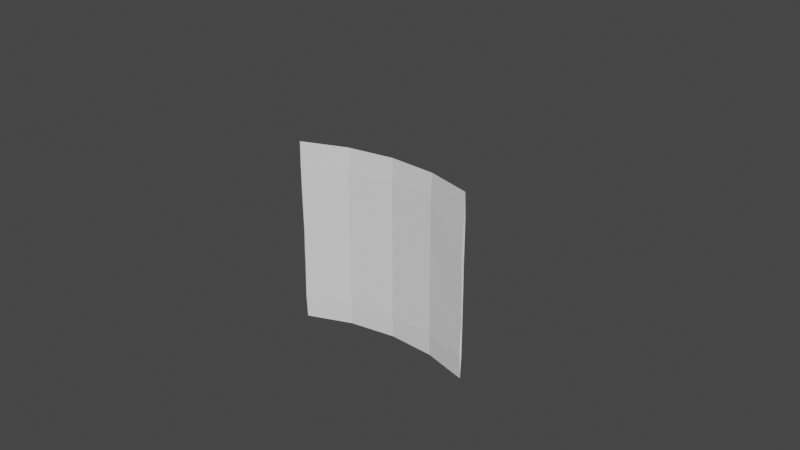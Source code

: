 # Source: curved.blend  (saved by Blender 2.80.75; exported with 4.5.12 LTS)
import bpy
from mathutils import Matrix  # noqa: F401  (used for matrix-valued properties, if any)

bpy.ops.wm.read_factory_settings(use_empty=True)
scene = bpy.context.scene
scene.name = 'Scene'

# ---- collections
col_collection = bpy.data.collections.new('Collection'); scene.collection.children.link(col_collection)

# ---- world
world_world = bpy.data.worlds.new('World'); scene.world = world_world
world_world.use_nodes = True; world_world.node_tree.nodes.clear()
_N = world_world.node_tree.nodes; _L = world_world.node_tree.links
n0 = _N.new('ShaderNodeOutputWorld'); n0.name = 'World Output'; n0.location = (300, 300)
n1 = _N.new('ShaderNodeBackground'); n1.name = 'Background'; n1.location = (10, 300)
n1.inputs[0].default_value = (0.05088, 0.05088, 0.05088, 1.0)
_L.new(n1.outputs[0], n0.inputs[0])
n0.is_active_output = True
world_world.color = (0.05088, 0.05088, 0.05088)
world_world.use_sun_shadow = False
world_world.sun_shadow_jitter_overblur = 0.0

# ---- meshes
me_plane = bpy.data.meshes.new('Plane')
me_plane.from_pydata([(-0.9649, -1.0, 0.09835), (0.9697, -1.0, -0.009394), (-0.9649, 1.0, 0.09835), (0.9697, 1.0, -0.009394), (0.9697, -1.0, -0.009394), (0.9697, 1.0, -0.009394), (-0.9649, 1.0, 0.09835), (-0.9649, -1.0, 0.09835), (-0.9649, 0.5, 0.09835), (-0.9649, 9.174e-08, 0.09835), (-0.9649, -0.5, 0.09835), (0.9697, -1.0, -0.009394), (0.9697, -1.0, -0.009394), (0.9697, -1.0, -0.009394), (0.9697, -0.5, -0.009394), (0.9697, 9.617e-08, -0.009394), (0.9697, 0.5, -0.009394), (-0.9649, 1.0, 0.09835), (-0.9649, 1.0, 0.09835), (-0.9649, 1.0, 0.09835), (-0.5013, -1.0, -0.08625), (-0.009282, -1.0, -0.1683), (0.4888, -1.0, -0.142), (0.9697, 1.0, -0.009394), (0.9697, 1.0, -0.009394), (0.9697, 1.0, -0.009394), (0.9697, -0.5, -0.009394), (0.9697, 9.617e-08, -0.009394), (0.9697, 0.5, -0.009394), (0.4888, 1.0, -0.142), (-0.009283, 1.0, -0.1683), (-0.5013, 1.0, -0.08625), (-0.9649, -1.0, 0.09835), (-0.9649, -1.0, 0.09835), (-0.9649, -1.0, 0.09835), (-0.9649, -0.5, 0.09835), (-0.9649, 9.174e-08, 0.09835), (-0.9649, 0.5, 0.09835), (0.9697, -0.5, -0.009394), (0.9697, -0.5, -0.009394), (0.9697, -0.5, -0.009394), (0.9697, 8.127e-08, -0.009394), (0.9697, 6.637e-08, -0.009394), (0.9697, 6.637e-08, -0.009394), (0.9697, 0.5, -0.009394), (0.9697, 0.5, -0.009394), (0.9697, 0.5, -0.009394), (-0.5013, -0.5, -0.08625), (-0.009282, -0.5, -0.1683), (0.4888, -0.5, -0.142), (-0.5013, 7.783e-08, -0.08625), (-0.009283, 6.264e-08, -0.1683), (0.4888, 6.312e-08, -0.142), (-0.5013, 0.5, -0.08625), (-0.009283, 0.5, -0.1683), (0.4888, 0.5, -0.142), (-0.9649, -0.5, 0.09835), (-0.9649, -0.5, 0.09835), (-0.9649, -0.5, 0.09835), (-0.9649, 7.684e-08, 0.09835), (-0.9649, 6.194e-08, 0.09835), (-0.9649, 6.194e-08, 0.09835), (-0.9649, 0.5, 0.09835), (-0.9649, 0.5, 0.09835), (-0.9649, 0.5, 0.09835), (0.9697, -0.75, -0.01939), (0.9797, -0.25, -0.009394), (0.9697, 0.25, -0.01939), (0.9797, 0.75, -0.009394), (-0.958, 0.9928, 0.09764), (-0.958, 0.9928, 0.09764), (-0.9749, 1.0, 0.09835), (-0.958, 0.9928, 0.09764), (0.9666, -0.75, 9.081e-05), (0.9756, -0.25, -0.001277), (0.9616, 0.25, -0.003552), (0.9599, 0.75, -0.011), (-0.9669, -0.75, 0.1082), (-0.9587, -0.25, 0.1062), (-0.9565, 0.25, 0.1037), (-0.9669, 0.75, 0.1082), (0.9797, -0.75, -0.009394), (0.9697, -0.75, -0.01939), (0.9732, -0.75, -0.01878), (0.9627, -0.25, -0.01646), (0.9627, -0.25, -0.002323), (0.9697, -0.25, -0.01939), (0.9697, 0.25, -0.01939), (0.9627, 0.25, -0.01646), (0.9697, 0.25, -0.01939), (0.9618, 0.7439, -0.009317), (0.9797, 0.75, -0.009393), (0.9627, 0.75, -0.01646), (-0.4986, -0.75, -0.07662), (-0.008714, -0.75, -0.1583), (0.4872, -0.75, -0.1321), (-0.4986, -0.25, -0.07662), (-0.008714, -0.25, -0.1583), (0.4872, -0.25, -0.1321), (-0.4986, 0.25, -0.07662), (-0.008714, 0.25, -0.1583), (0.4872, 0.25, -0.1321), (-0.4986, 0.75, -0.07662), (-0.008714, 0.75, -0.1583), (0.4872, 0.75, -0.1321), (-0.9649, -0.75, 0.08835), (-0.9649, -0.75, 0.08835), (-0.9719, -0.75, 0.09128), (-0.9578, -0.5, 0.09128), (-0.9744, -0.25, 0.09519), (-0.9552, -0.2475, 0.09737), (-0.9649, -0.25, 0.08835), (-0.9649, 7.684e-08, 0.08835), (-0.9719, 9.174e-08, 0.09128), (-0.9578, 0.25, 0.09128), (-0.9552, 0.2475, 0.09737), (-0.9649, 0.49, 0.09835), (-0.9749, 0.5, 0.09835), (-0.9554, 0.5, 0.09519), (-0.9649, 0.75, 0.08835)], [], [(42, 43, 40, 39), (14, 65, 1), (27, 26, 49, 52), (45, 46, 43, 42), (91, 92, 23, 24), (76, 90, 25, 5), (3, 68, 16), (73, 95, 22, 4), (11, 4, 26, 38), (12, 11, 38, 39), (13, 12, 39, 40), (44, 45, 42, 41), (1, 13, 40, 14), (16, 67, 15), (62, 63, 60, 59), (15, 14, 40, 43), (16, 15, 43, 46), (95, 94, 21, 22), (3, 16, 46, 23), (24, 23, 46, 45), (25, 24, 45, 44), (5, 25, 44, 28), (27, 28, 44, 41), (26, 27, 41, 38), (80, 102, 31, 6), (51, 52, 49, 48), (54, 55, 52, 51), (103, 104, 29, 30), (104, 76, 5, 29), (77, 107, 34, 7), (20, 7, 35, 47), (21, 20, 47, 48), (22, 21, 48, 49), (4, 22, 49, 26), (59, 60, 57, 56), (5, 28, 55, 29), (107, 106, 33, 34), (19, 72, 71), (108, 112, 9, 10), (30, 29, 55, 54), (31, 30, 54, 53), (6, 31, 53, 37), (36, 37, 53, 50), (35, 36, 50, 47), (116, 72, 2, 8), (106, 105, 32, 33), (63, 64, 61, 60), (18, 70, 17), (17, 69, 6), (118, 114, 115), (0, 10, 56, 32), (33, 32, 56, 57), (34, 33, 57, 58), (98, 95, 73, 74), (7, 34, 58, 35), (117, 114, 118), (65, 83, 13, 1), (64, 17, 6, 37), (18, 17, 64, 63), (19, 18, 63, 62), (94, 93, 20, 21), (62, 8, 2, 19), (9, 8, 62, 59), (10, 9, 59, 56), (60, 61, 58, 57), (15, 66, 14), (84, 85, 88, 87), (94, 95, 98, 97), (6, 69, 80), (81, 82, 85, 84), (65, 66, 86, 83), (66, 67, 89, 86), (67, 68, 92, 89), (111, 107, 77, 78), (104, 101, 75, 76), (76, 75, 87, 90), (75, 74, 84, 87), (74, 73, 81, 84), (110, 111, 115, 114), (18, 71, 70), (93, 94, 97, 96), (109, 108, 105), (108, 10, 0), (80, 79, 99, 102), (79, 78, 96, 99), (78, 77, 93, 96), (106, 107, 111, 110), (82, 83, 86, 85), (81, 73, 4, 11), (115, 111, 78, 79), (105, 106, 110, 109), (113, 109, 110), (119, 70, 118), (41, 42, 39, 38), (53, 54, 51, 50), (85, 86, 89, 88), (70, 119, 69, 17), (70, 71, 117, 118), (71, 72, 116, 117), (69, 119, 80), (88, 89, 92, 91), (14, 66, 65), (15, 67, 66), (16, 68, 67), (97, 98, 101, 100), (83, 82, 12, 13), (99, 100, 103, 102), (119, 115, 79, 80), (100, 101, 104, 103), (101, 98, 74, 75), (36, 35, 58, 61), (90, 91, 24, 25), (112, 109, 113), (114, 117, 113), (96, 97, 100, 99), (2, 72, 19), (114, 113, 110), (119, 118, 115), (108, 0, 32, 105), (102, 103, 30, 31), (109, 112, 108), (87, 88, 91, 90), (19, 71, 18), (82, 81, 11, 12), (28, 27, 52, 55), (93, 77, 7, 20), (50, 51, 48, 47), (37, 36, 61, 64), (68, 3, 23, 92), (112, 113, 117, 116), (112, 116, 8, 9)])
_uv = me_plane.uv_layers.new(name='UVMap')
_uv.uv.foreach_set('vector', [1.0, 0.5, 1.0, 0.5, 1.0, 0.25, 1.0, 0.25, 1.0, 0.25, 1.0, 0.125, 1.0, 0.0, 1.0, 0.5, 1.0, 0.25, 0.75, 0.25, 0.75, 0.5, 1.0, 0.75, 1.0, 0.75, 1.0, 0.5, 1.0, 0.5, 1.0, 0.875, 1.0, 0.875, 1.0, 1.0, 1.0, 1.0, 1.0, 0.875, 1.0, 0.875, 1.0, 1.0, 1.0, 1.0, 1.0, 1.0, 1.0, 0.875, 1.0, 0.75, 1.0, 0.125, 0.75, 0.125, 0.75, 0.0, 1.0, 0.0, 1.0, 0.0, 1.0, 0.0, 1.0, 0.25, 1.0, 0.25, 1.0, 0.0, 1.0, 0.0, 1.0, 0.25, 1.0, 0.25, 1.0, 0.0, 1.0, 0.0, 1.0, 0.25, 1.0, 0.25, 1.0, 0.75, 1.0, 0.75, 1.0, 0.5, 1.0, 0.5, 1.0, 0.0, 1.0, 0.0, 1.0, 0.25, 1.0, 0.25, 1.0, 0.75, 1.0, 0.625, 1.0, 0.5, 0.0, 0.75, 0.0, 0.75, 0.0, 0.5, 0.0, 0.5, 1.0, 0.5, 1.0, 0.25, 1.0, 0.25, 1.0, 0.5, 1.0, 0.75, 1.0, 0.5, 1.0, 0.5, 1.0, 0.75, 0.75, 0.125, 0.5, 0.125, 0.5, 0.0, 0.75, 0.0, 1.0, 1.0, 1.0, 0.75, 1.0, 0.75, 1.0, 1.0, 1.0, 1.0, 1.0, 1.0, 1.0, 0.75, 1.0, 0.75, 1.0, 1.0, 1.0, 1.0, 1.0, 0.75, 1.0, 0.75, 1.0, 1.0, 1.0, 1.0, 1.0, 0.75, 1.0, 0.75, 1.0, 0.5, 1.0, 0.75, 1.0, 0.75, 1.0, 0.5, 1.0, 0.25, 1.0, 0.5, 1.0, 0.5, 1.0, 0.25, 0.0, 0.875, 0.25, 0.875, 0.25, 1.0, 0.0, 1.0, 0.5, 0.5, 0.75, 0.5, 0.75, 0.25, 0.5, 0.25, 0.5, 0.75, 0.75, 0.75, 0.75, 0.5, 0.5, 0.5, 0.5, 0.875, 0.75, 0.875, 0.75, 1.0, 0.5, 1.0, 0.75, 0.875, 1.0, 0.875, 1.0, 1.0, 0.75, 1.0, 0.0, 0.125, 0.0, 0.125, 0.0, 0.0, 0.0, 0.0, 0.25, 0.0, 0.0, 0.0, 0.0, 0.25, 0.25, 0.25, 0.5, 0.0, 0.25, 0.0, 0.25, 0.25, 0.5, 0.25, 0.75, 0.0, 0.5, 0.0, 0.5, 0.25, 0.75, 0.25, 1.0, 0.0, 0.75, 0.0, 0.75, 0.25, 1.0, 0.25, 0.0, 0.5, 0.0, 0.5, 0.0, 0.25, 0.0, 0.25, 1.0, 1.0, 1.0, 0.75, 0.75, 0.75, 0.75, 1.0, 0.0, 0.125, 0.0, 0.125, 0.0, 0.0, 0.0, 0.0, 0.0, 1.0, 0.0, 1.0, 0.0, 1.0, 0.0, 0.25, 0.0, 0.5, 0.0, 0.5, 0.0, 0.25, 0.5, 1.0, 0.75, 1.0, 0.75, 0.75, 0.5, 0.75, 0.25, 1.0, 0.5, 1.0, 0.5, 0.75, 0.25, 0.75, 0.0, 1.0, 0.25, 1.0, 0.25, 0.75, 0.0, 0.75, 0.0, 0.5, 0.0, 0.75, 0.25, 0.75, 0.25, 0.5, 0.0, 0.25, 0.0, 0.5, 0.25, 0.5, 0.25, 0.25, 0.0, 0.75, 0.0, 1.0, 0.0, 1.0, 0.0, 0.75, 0.0, 0.125, 0.0, 0.125, 0.0, 0.0, 0.0, 0.0, 0.0, 0.75, 0.0, 0.75, 0.0, 0.5, 0.0, 0.5, 0.0, 1.0, 0.0, 1.0, 0.0, 1.0, 0.0, 1.0, 0.0, 1.0, 0.0, 1.0, 0.0, 0.75, 0.0, 0.625, 0.0, 0.625, 0.0, 0.0, 0.0, 0.25, 0.0, 0.25, 0.0, 0.0, 0.0, 0.0, 0.0, 0.0, 0.0, 0.25, 0.0, 0.25, 0.0, 0.0, 0.0, 0.0, 0.0, 0.25, 0.0, 0.25, 0.75, 0.375, 0.75, 0.125, 1.0, 0.125, 1.0, 0.375, 0.0, 0.0, 0.0, 0.0, 0.0, 0.25, 0.0, 0.25, 0.0, 0.75, 0.0, 0.625, 0.0, 0.75, 1.0, 0.125, 1.0, 0.125, 1.0, 0.0, 1.0, 0.0, 0.0, 0.75, 0.0, 1.0, 0.0, 1.0, 0.0, 0.75, 0.0, 1.0, 0.0, 1.0, 0.0, 0.75, 0.0, 0.75, 0.0, 1.0, 0.0, 1.0, 0.0, 0.75, 0.0, 0.75, 0.5, 0.125, 0.25, 0.125, 0.25, 0.0, 0.5, 0.0, 0.0, 0.75, 0.0, 0.75, 0.0, 1.0, 0.0, 1.0, 0.0, 0.5, 0.0, 0.75, 0.0, 0.75, 0.0, 0.5, 0.0, 0.25, 0.0, 0.5, 0.0, 0.5, 0.0, 0.25, 0.0, 0.5, 0.0, 0.5, 0.0, 0.25, 0.0, 0.25, 1.0, 0.5, 1.0, 0.375, 1.0, 0.25, 1.0, 0.375, 1.0, 0.375, 1.0, 0.625, 1.0, 0.625, 0.5, 0.125, 0.75, 0.125, 0.75, 0.375, 0.5, 0.375, 0.0, 1.0, 0.0, 1.0, 0.0, 0.875, 1.0, 0.125, 1.0, 0.125, 1.0, 0.375, 1.0, 0.375, 1.0, 0.125, 1.0, 0.375, 1.0, 0.375, 1.0, 0.125, 1.0, 0.375, 1.0, 0.625, 1.0, 0.625, 1.0, 0.375, 1.0, 0.625, 1.0, 0.875, 1.0, 0.875, 1.0, 0.625, 0.0, 0.375, 0.0, 0.125, 0.0, 0.125, 0.0, 0.375, 0.75, 0.875, 0.75, 0.625, 1.0, 0.625, 1.0, 0.875, 1.0, 0.875, 1.0, 0.625, 1.0, 0.625, 1.0, 0.875, 1.0, 0.625, 1.0, 0.375, 1.0, 0.375, 1.0, 0.625, 1.0, 0.375, 1.0, 0.125, 1.0, 0.125, 1.0, 0.375, 0.0, 0.375, 0.0, 0.375, 0.0, 0.625, 0.0, 0.625, 0.0, 1.0, 0.0, 1.0, 0.0, 1.0, 0.25, 0.125, 0.5, 0.125, 0.5, 0.375, 0.25, 0.375, 0.0, 0.375, 0.0, 0.25, 0.0, 0.125, 0.0, 0.25, 0.0, 0.25, 0.0, 0.0, 0.0, 0.875, 0.0, 0.625, 0.25, 0.625, 0.25, 0.875, 0.0, 0.625, 0.0, 0.375, 0.25, 0.375, 0.25, 0.625, 0.0, 0.375, 0.0, 0.125, 0.25, 0.125, 0.25, 0.375, 0.0, 0.125, 0.0, 0.125, 0.0, 0.375, 0.0, 0.375, 1.0, 0.125, 1.0, 0.125, 1.0, 0.375, 1.0, 0.375, 1.0, 0.125, 1.0, 0.125, 1.0, 0.0, 1.0, 0.0, 0.0, 0.625, 0.0, 0.375, 0.0, 0.375, 0.0, 0.625, 0.0, 0.125, 0.0, 0.125, 0.0, 0.375, 0.0, 0.375, 0.0, 0.5, 0.0, 0.375, 0.0, 0.375, 0.0, 0.875, 0.0, 1.0, 0.0, 0.75, 1.0, 0.5, 1.0, 0.5, 1.0, 0.25, 1.0, 0.25, 0.25, 0.75, 0.5, 0.75, 0.5, 0.5, 0.25, 0.5, 1.0, 0.375, 1.0, 0.375, 1.0, 0.625, 1.0, 0.625, 0.0, 1.0, 0.0, 0.875, 0.0, 1.0, 0.0, 1.0, 0.0, 1.0, 0.0, 1.0, 0.0, 0.75, 0.0, 0.75, 0.0, 1.0, 0.0, 1.0, 0.0, 0.75, 0.0, 0.75, 0.0, 1.0, 0.0, 0.875, 0.0, 0.875, 1.0, 0.625, 1.0, 0.625, 1.0, 0.875, 1.0, 0.875, 1.0, 0.25, 1.0, 0.375, 1.0, 0.125, 1.0, 0.5, 1.0, 0.625, 1.0, 0.375, 1.0, 0.75, 1.0, 0.875, 1.0, 0.625, 0.5, 0.375, 0.75, 0.375, 0.75, 0.625, 0.5, 0.625, 1.0, 0.125, 1.0, 0.125, 1.0, 0.0, 1.0, 0.0, 0.25, 0.625, 0.5, 0.625, 0.5, 0.875, 0.25, 0.875, 0.0, 0.875, 0.0, 0.625, 0.0, 0.625, 0.0, 0.875, 0.5, 0.625, 0.75, 0.625, 0.75, 0.875, 0.5, 0.875, 0.75, 0.625, 0.75, 0.375, 1.0, 0.375, 1.0, 0.625, 0.0, 0.5, 0.0, 0.25, 0.0, 0.25, 0.0, 0.5, 1.0, 0.875, 1.0, 0.875, 1.0, 1.0, 1.0, 1.0, 0.0, 0.5, 0.0, 0.375, 0.0, 0.5, 0.0, 0.625, 0.0, 0.75, 0.0, 0.5, 0.25, 0.375, 0.5, 0.375, 0.5, 0.625, 0.25, 0.625, 0.0, 1.0, 0.0, 1.0, 0.0, 1.0, 0.0, 0.625, 0.0, 0.5, 0.0, 0.375, 0.0, 0.875, 0.0, 0.75, 0.0, 0.625, 0.0, 0.25, 0.0, 0.0, 0.0, 0.0, 0.0, 0.125, 0.25, 0.875, 0.5, 0.875, 0.5, 1.0, 0.25, 1.0, 0.0, 0.375, 0.0, 0.5, 0.0, 0.25, 1.0, 0.625, 1.0, 0.625, 1.0, 0.875, 1.0, 0.875, 0.0, 1.0, 0.0, 1.0, 0.0, 1.0, 1.0, 0.125, 1.0, 0.125, 1.0, 0.0, 1.0, 0.0, 1.0, 0.75, 1.0, 0.5, 0.75, 0.5, 0.75, 0.75, 0.25, 0.125, 0.0, 0.125, 0.0, 0.0, 0.25, 0.0, 0.25, 0.5, 0.5, 0.5, 0.5, 0.25, 0.25, 0.25, 0.0, 0.75, 0.0, 0.5, 0.0, 0.5, 0.0, 0.75, 1.0, 0.875, 1.0, 1.0, 1.0, 1.0, 1.0, 0.875, 0.0, 0.5, 0.0, 0.5, 0.0, 0.75, 0.0, 0.75, 0.0, 0.5, 0.0, 0.75, 0.0, 0.75, 0.0, 0.5])
me_plane.use_remesh_preserve_volume = False
me_plane.use_remesh_preserve_attributes = False
me_plane.use_mirror_vertex_groups = False
me_plane.update()

# ---- curves / text
cu_nurbspath = bpy.data.curves.new('NurbsPath', 'CURVE')
cu_nurbspath.dimensions = '3D'
_sp = cu_nurbspath.splines.new('NURBS'); _sp.points.add(4)
_sp.points.foreach_set('co', [-2.0, 0.0, 0.0, 1.0, -1.0, 1.166, 0.0, 1.0, 0.0, 1.166, 0.0, 1.0, 1.0, 1.166, 0.0, 1.0, 2.0, 0.0, 0.0, 1.0])
_sp.order_u = 5
_sp.order_v = 0
_sp.use_endpoint_u = True
cu_nurbspath.use_path = True
cu_nurbspath.use_path_clamp = True
cu_nurbspath.fill_mode = 'FULL'

# ---- objects
ob_nurbspath = bpy.data.objects.new('NurbsPath', cu_nurbspath)
ob_plane = bpy.data.objects.new('Plane', me_plane)

# ---- transforms, parenting, visibility, modifiers, constraints
ob_nurbspath.location = (0.0, 0.0, 0.0)
ob_nurbspath.lineart.crease_threshold = 0.0
ob_plane.location = (0.3132, -0.06, 0.0)
ob_plane.rotation_euler = (4.712, 3.142, -3.142)
ob_plane.lineart.crease_threshold = 0.0

# ---- collection membership
col_collection.objects.link(ob_nurbspath)
col_collection.objects.link(ob_plane)

# ---- scene / render settings (as saved in the file)
scene.frame_start = 1; scene.frame_end = 250; scene.frame_set(1)
scene.render.engine = 'BLENDER_EEVEE_NEXT'
scene.cycles.use_denoising = False
scene.cycles.samples = 128
scene.cycles.sampling_pattern = 'TABULATED_SOBOL'
scene.cycles.use_adaptive_sampling = False
scene.cycles.use_light_tree = False
scene.view_settings.view_transform = 'Filmic'
bpy.context.view_layer.update()

# ---- added for rendering (the .blend has no active camera and no usable light): camera, sun
cam_auto = bpy.data.cameras.new('AutoCamera')
cam_auto.lens = 50.0
cam_auto.sensor_width = 36.0
cam_auto.clip_end = 1000.0
ob_auto_camera = bpy.data.objects.new('AutoCamera', cam_auto)
scene.collection.objects.link(ob_auto_camera)
ob_auto_camera.location = (6.54406, -7.26964, 5.23525)
ob_auto_camera.rotation_euler = (1.09748, -7.21219e-08, 0.694738)
scene.camera = ob_auto_camera
light_auto_sun = bpy.data.lights.new('AutoSun', 'SUN')
light_auto_sun.energy = 3.0
light_auto_sun.angle = 0.0523599
ob_auto_sun = bpy.data.objects.new('AutoSun', light_auto_sun)
scene.collection.objects.link(ob_auto_sun)
ob_auto_sun.rotation_euler = (0.872665, 0.174533, 0.523599)
bpy.context.view_layer.update()
